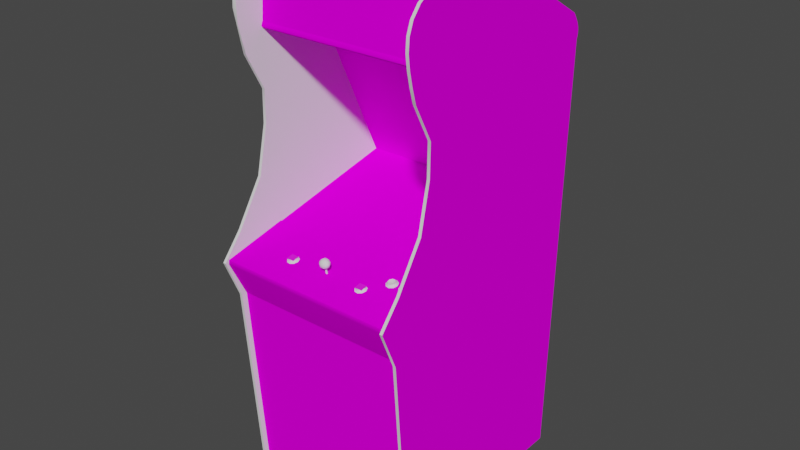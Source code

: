 # Source: btime.blend  (saved by Blender 2.93.20; exported with 4.5.12 LTS)
import bpy
from mathutils import Matrix  # noqa: F401  (used for matrix-valued properties, if any)

bpy.ops.wm.read_factory_settings(use_empty=True)
scene = bpy.context.scene
scene.name = 'Scene'

# ---- images (referenced by path relative to the original .blend; pixels are not part of the script)
import os
ASSET_DIR = os.environ.get("B2B_ASSET_DIR", "")  # directory of the original .blend (textures are referenced by path, not embedded)
HERE = os.path.dirname(os.path.abspath(__file__))  # packed textures are extracted next to this script under _unpacked/

def load_image(name, relpath, width, height, colorspace="sRGB"):
    """Load a texture the original file referenced (path relative to the .blend, or extracted next to this script)."""
    p = next((c for c in (os.path.join(HERE, relpath), os.path.join(ASSET_DIR, relpath)) if relpath and os.path.exists(c)), "")
    if p:
        img = bpy.data.images.load(p, check_existing=True)
        img.name = name
    else:  # same state as the original file: an image datablock whose file is absent (Cycles renders it pink)
        img = bpy.data.images.new(name, width, height)
        img.source = "FILE"
        img.filepath = "//" + (relpath or name)
    img.colorspace_settings.name = colorspace
    return img
img_btimemarqueemap_tiff = load_image('btimemarqueemap.TIFF', 'btimemarqueemap.TIFF', 1024, 1024, 'sRGB')
img_btimemonitormap_tiff = load_image('btimemonitormap.TIFF', 'btimemonitormap.TIFF', 1024, 1024, 'sRGB')
img_btimebezelmap_tiff = load_image('btimebezelmap.TIFF', 'btimebezelmap.TIFF', 1024, 1024, 'sRGB')
img_btimecoindoormap_tiff = load_image('btimecoindoormap.TIFF', 'btimecoindoormap.TIFF', 1024, 1024, 'sRGB')
img_btimecpomap_tiff = load_image('btimecpomap.TIFF', 'btimecpomap.TIFF', 1024, 1024, 'sRGB')
img_btimeventmap_tiff = load_image('btimeventmap.TIFF', 'btimeventmap.TIFF', 1024, 1024, 'sRGB')
img_btimepepperbuttonmap_tiff = load_image('btimepepperbuttonmap.TIFF', 'btimepepperbuttonmap.TIFF', 1024, 1024, 'sRGB')
img_btimesideleftmap_tiff = load_image('btimesideleftmap.TIFF', 'btimesideleftmap.TIFF', 1024, 1024, 'sRGB')
img_btimesiderightmap_tiff = load_image('btimesiderightmap.TIFF', 'btimesiderightmap.TIFF', 1024, 1024, 'sRGB')

# ---- materials (node trees are filled in below, after node groups)
mat_btimemarquee = bpy.data.materials.new('btimemarquee')
mat_btimemarquee.use_transparent_shadow = False
mat_btimemarquee.roughness = 0.8807
mat_btimemarquee.specular_intensity = 0.0
mat_btimemonitor = bpy.data.materials.new('btimemonitor')
mat_btimemonitor.use_transparent_shadow = False
mat_btimemonitor.roughness = 0.8807
mat_btimemonitor.specular_intensity = 0.0
mat_btimebezel = bpy.data.materials.new('btimebezel')
mat_btimebezel.use_transparent_shadow = False
mat_btimebezel.roughness = 0.8807
mat_btimebezel.specular_intensity = 0.0
mat_btimebuttonwhite = bpy.data.materials.new('btimebuttonwhite')
mat_btimebuttonwhite.use_transparent_shadow = False
mat_btimebuttonwhite.roughness = 0.8807
mat_btimebuttonwhite.specular_intensity = 0.5765
mat_btimebuttonorange = bpy.data.materials.new('btimebuttonorange')
mat_btimebuttonorange.use_transparent_shadow = False
mat_btimebuttonorange.roughness = 0.8313
mat_btimebuttonorange.specular_intensity = 0.4941
mat_btimecoindoor = bpy.data.materials.new('btimecoindoor')
mat_btimecoindoor.use_transparent_shadow = False
mat_btimecoindoor.roughness = 0.8807
mat_btimecoindoor.specular_intensity = 0.0
mat_btimecpo = bpy.data.materials.new('btimecpo')
mat_btimecpo.use_transparent_shadow = False
mat_btimecpo.roughness = 0.8807
mat_btimecpo.specular_intensity = 0.0
mat_btimered = bpy.data.materials.new('btimered')
mat_btimered.use_transparent_shadow = False
mat_btimered.roughness = 0.8313
mat_btimered.specular_intensity = 0.6275
mat_btimevent = bpy.data.materials.new('btimevent')
mat_btimevent.use_transparent_shadow = False
mat_btimevent.roughness = 0.8807
mat_btimevent.specular_intensity = 0.0
mat_btimepepperbutton = bpy.data.materials.new('btimepepperbutton')
mat_btimepepperbutton.use_transparent_shadow = False
mat_btimepepperbutton.roughness = 0.8313
mat_btimepepperbutton.specular_intensity = 0.5373
mat_btimesideleftmulti = bpy.data.materials.new('btimesideleftmulti')
mat_btimesideleftmulti.use_transparent_shadow = False
mat_btimesideleftmulti.roughness = 0.8807
mat_btimesideleftmulti.specular_intensity = 0.0
mat_btimesideleftblack = bpy.data.materials.new('btimesideleftblack')
mat_btimesideleftblack.use_transparent_shadow = False
mat_btimesideleftblack.roughness = 0.8807
mat_btimesideleftblack.specular_intensity = 0.0
mat_btimesidelefttmold = bpy.data.materials.new('btimesidelefttmold')
mat_btimesidelefttmold.use_transparent_shadow = False
mat_btimesidelefttmold.roughness = 0.8807
mat_btimesidelefttmold.specular_intensity = 0.6275
mat_btimesiderightblack = bpy.data.materials.new('btimesiderightblack')
mat_btimesiderightblack.use_transparent_shadow = False
mat_btimesiderightblack.roughness = 0.8807
mat_btimesiderightblack.specular_intensity = 0.0
mat_btimesiderightmulti = bpy.data.materials.new('btimesiderightmulti')
mat_btimesiderightmulti.use_transparent_shadow = False
mat_btimesiderightmulti.roughness = 0.8807
mat_btimesiderightmulti.specular_intensity = 0.0
mat_btimesiderightmold = bpy.data.materials.new('btimesiderightmold')
mat_btimesiderightmold.use_transparent_shadow = False
mat_btimesiderightmold.roughness = 0.8807
mat_btimesiderightmold.specular_intensity = 0.6275
mat_btimeblack = bpy.data.materials.new('btimeblack')
mat_btimeblack.use_transparent_shadow = False
mat_btimeblack.roughness = 0.8807
mat_btimeblack.specular_intensity = 0.3569
mat_btimeorange = bpy.data.materials.new('btimeorange')
mat_btimeorange.use_transparent_shadow = False
mat_btimeorange.roughness = 0.8807
mat_btimeorange.specular_intensity = 0.0

# ---- node groups
ng_auto_smooth = bpy.data.node_groups.new('Auto Smooth', 'GeometryNodeTree')
_s = ng_auto_smooth.interface.new_socket(name='Geometry', in_out='OUTPUT', socket_type='NodeSocketGeometry')
_s = ng_auto_smooth.interface.new_socket(name='Geometry', in_out='INPUT', socket_type='NodeSocketGeometry')
_s = ng_auto_smooth.interface.new_socket(name='Angle', in_out='INPUT', socket_type='NodeSocketFloat')
_s.subtype = 'ANGLE'
_s.min_value = 0.0
_s.max_value = 3.142
ng_auto_smooth.is_modifier = True
_N = ng_auto_smooth.nodes; _L = ng_auto_smooth.links
n0 = _N.new('NodeGroupOutput'); n0.name = 'Group Output'; n0.location = (480, -100)
n1 = _N.new('NodeGroupInput'); n1.name = 'Group Input'; n1.location = (-420, -300)
n2 = _N.new('NodeGroupInput'); n2.name = 'Group Input.001'; n2.location = (-60, -100)
n3 = _N.new('GeometryNodeSetShadeSmooth'); n3.name = 'Set Shade Smooth'; n3.location = (120, -100)
n3.domain = 'EDGE'
n4 = _N.new('GeometryNodeSetShadeSmooth'); n4.name = 'Set Shade Smooth.001'; n4.location = (300, -100)
n5 = _N.new('GeometryNodeInputMeshEdgeAngle'); n5.name = 'Edge Angle'; n5.location = (-420, -220)
n6 = _N.new('GeometryNodeInputEdgeSmooth'); n6.name = 'Is Edge Smooth'; n6.location = (-60, -160)
n7 = _N.new('GeometryNodeInputShadeSmooth'); n7.name = 'Is Face Smooth'; n7.location = (-240, -340)
n8 = _N.new('FunctionNodeBooleanMath'); n8.name = 'Boolean Math'; n8.location = (-60, -220)
n9 = _N.new('FunctionNodeCompare'); n9.name = 'Compare'; n9.location = (-240, -180)
n9.operation = 'LESS_EQUAL'
_L.new(n5.outputs[0], n9.inputs[0])
_L.new(n4.outputs[0], n0.inputs[0])
_L.new(n1.outputs[1], n9.inputs[1])
_L.new(n9.outputs[0], n8.inputs[0])
_L.new(n7.outputs[0], n8.inputs[1])
_L.new(n2.outputs[0], n3.inputs[0])
_L.new(n6.outputs[0], n3.inputs[1])
_L.new(n3.outputs[0], n4.inputs[0])
_L.new(n8.outputs[0], n3.inputs[2])
n0.is_active_output = True

# ---- material node trees
mat_btimemarquee.use_nodes = True; mat_btimemarquee.node_tree.nodes.clear()
_N = mat_btimemarquee.node_tree.nodes; _L = mat_btimemarquee.node_tree.links
n0 = _N.new('ShaderNodeBsdfPrincipled'); n0.name = 'Principled BSDF'; n0.location = (10, 300)
n0.distribution = 'GGX'
n0.subsurface_method = 'BURLEY'
n0.inputs[2].default_value = 0.8807
n0.inputs[3].default_value = 1.45
n0.inputs[13].default_value = 0.0
n0.inputs[27].default_value = (0.0, 0.0, 0.0, 1.0)
n0.inputs[28].default_value = 1.0
n1 = _N.new('ShaderNodeOutputMaterial'); n1.name = 'Material Output'; n1.location = (300, 300)
n2 = _N.new('ShaderNodeTexImage'); n2.name = 'Image Texture'; n2.location = (-300, 600)
n2.image = img_btimemarqueemap_tiff
_L.new(n0.outputs[0], n1.inputs[0])
_L.new(n2.outputs[0], n0.inputs[0])
n1.is_active_output = True
mat_btimemonitor.use_nodes = True; mat_btimemonitor.node_tree.nodes.clear()
_N = mat_btimemonitor.node_tree.nodes; _L = mat_btimemonitor.node_tree.links
n0 = _N.new('ShaderNodeBsdfPrincipled'); n0.name = 'Principled BSDF'; n0.location = (10, 300)
n0.distribution = 'GGX'
n0.subsurface_method = 'BURLEY'
n0.inputs[2].default_value = 0.8807
n0.inputs[3].default_value = 1.45
n0.inputs[13].default_value = 0.0
n0.inputs[27].default_value = (0.0, 0.0, 0.0, 1.0)
n0.inputs[28].default_value = 1.0
n1 = _N.new('ShaderNodeOutputMaterial'); n1.name = 'Material Output'; n1.location = (300, 300)
n2 = _N.new('ShaderNodeTexImage'); n2.name = 'Image Texture'; n2.location = (-300, 600)
n2.image = img_btimemonitormap_tiff
_L.new(n0.outputs[0], n1.inputs[0])
_L.new(n2.outputs[0], n0.inputs[0])
n1.is_active_output = True
mat_btimebezel.use_nodes = True; mat_btimebezel.node_tree.nodes.clear()
_N = mat_btimebezel.node_tree.nodes; _L = mat_btimebezel.node_tree.links
n0 = _N.new('ShaderNodeBsdfPrincipled'); n0.name = 'Principled BSDF'; n0.location = (10, 300)
n0.distribution = 'GGX'
n0.subsurface_method = 'BURLEY'
n0.inputs[2].default_value = 0.8807
n0.inputs[3].default_value = 1.45
n0.inputs[13].default_value = 0.0
n0.inputs[27].default_value = (0.0, 0.0, 0.0, 1.0)
n0.inputs[28].default_value = 1.0
n1 = _N.new('ShaderNodeOutputMaterial'); n1.name = 'Material Output'; n1.location = (300, 300)
n2 = _N.new('ShaderNodeTexImage'); n2.name = 'Image Texture'; n2.location = (-300, 600)
n2.image = img_btimebezelmap_tiff
_L.new(n0.outputs[0], n1.inputs[0])
_L.new(n2.outputs[0], n0.inputs[0])
n1.is_active_output = True
mat_btimebuttonwhite.use_nodes = True; mat_btimebuttonwhite.node_tree.nodes.clear()
_N = mat_btimebuttonwhite.node_tree.nodes; _L = mat_btimebuttonwhite.node_tree.links
n0 = _N.new('ShaderNodeBsdfPrincipled'); n0.name = 'Principled BSDF'; n0.location = (10, 300)
n0.distribution = 'GGX'
n0.subsurface_method = 'BURLEY'
n0.inputs[2].default_value = 0.8807
n0.inputs[3].default_value = 1.45
n0.inputs[13].default_value = 0.5765
n0.inputs[27].default_value = (0.0, 0.0, 0.0, 1.0)
n0.inputs[28].default_value = 1.0
n1 = _N.new('ShaderNodeOutputMaterial'); n1.name = 'Material Output'; n1.location = (300, 300)
_L.new(n0.outputs[0], n1.inputs[0])
n1.is_active_output = True
mat_btimebuttonorange.use_nodes = True; mat_btimebuttonorange.node_tree.nodes.clear()
_N = mat_btimebuttonorange.node_tree.nodes; _L = mat_btimebuttonorange.node_tree.links
n0 = _N.new('ShaderNodeBsdfPrincipled'); n0.name = 'Principled BSDF'; n0.location = (10, 300)
n0.distribution = 'GGX'
n0.subsurface_method = 'BURLEY'
n0.inputs[2].default_value = 0.8313
n0.inputs[3].default_value = 1.45
n0.inputs[13].default_value = 0.4941
n0.inputs[27].default_value = (0.0, 0.0, 0.0, 1.0)
n0.inputs[28].default_value = 1.0
n1 = _N.new('ShaderNodeOutputMaterial'); n1.name = 'Material Output'; n1.location = (300, 300)
_L.new(n0.outputs[0], n1.inputs[0])
n1.is_active_output = True
mat_btimecoindoor.use_nodes = True; mat_btimecoindoor.node_tree.nodes.clear()
_N = mat_btimecoindoor.node_tree.nodes; _L = mat_btimecoindoor.node_tree.links
n0 = _N.new('ShaderNodeBsdfPrincipled'); n0.name = 'Principled BSDF'; n0.location = (10, 300)
n0.distribution = 'GGX'
n0.subsurface_method = 'BURLEY'
n0.inputs[2].default_value = 0.8807
n0.inputs[3].default_value = 1.45
n0.inputs[13].default_value = 0.0
n0.inputs[27].default_value = (0.0, 0.0, 0.0, 1.0)
n0.inputs[28].default_value = 1.0
n1 = _N.new('ShaderNodeOutputMaterial'); n1.name = 'Material Output'; n1.location = (300, 300)
n2 = _N.new('ShaderNodeTexImage'); n2.name = 'Image Texture'; n2.location = (-300, 600)
n2.image = img_btimecoindoormap_tiff
_L.new(n0.outputs[0], n1.inputs[0])
_L.new(n2.outputs[0], n0.inputs[0])
n1.is_active_output = True
mat_btimecpo.use_nodes = True; mat_btimecpo.node_tree.nodes.clear()
_N = mat_btimecpo.node_tree.nodes; _L = mat_btimecpo.node_tree.links
n0 = _N.new('ShaderNodeBsdfPrincipled'); n0.name = 'Principled BSDF'; n0.location = (10, 300)
n0.distribution = 'GGX'
n0.subsurface_method = 'BURLEY'
n0.inputs[2].default_value = 0.8807
n0.inputs[3].default_value = 1.45
n0.inputs[13].default_value = 0.0
n0.inputs[27].default_value = (0.0, 0.0, 0.0, 1.0)
n0.inputs[28].default_value = 1.0
n1 = _N.new('ShaderNodeOutputMaterial'); n1.name = 'Material Output'; n1.location = (300, 300)
n2 = _N.new('ShaderNodeTexImage'); n2.name = 'Image Texture'; n2.location = (-300, 600)
n2.image = img_btimecpomap_tiff
_L.new(n0.outputs[0], n1.inputs[0])
_L.new(n2.outputs[0], n0.inputs[0])
n1.is_active_output = True
mat_btimered.use_nodes = True; mat_btimered.node_tree.nodes.clear()
_N = mat_btimered.node_tree.nodes; _L = mat_btimered.node_tree.links
n0 = _N.new('ShaderNodeBsdfPrincipled'); n0.name = 'Principled BSDF'; n0.location = (10, 300)
n0.distribution = 'GGX'
n0.subsurface_method = 'BURLEY'
n0.inputs[2].default_value = 0.8313
n0.inputs[3].default_value = 1.45
n0.inputs[13].default_value = 0.6275
n0.inputs[27].default_value = (0.0, 0.0, 0.0, 1.0)
n0.inputs[28].default_value = 1.0
n1 = _N.new('ShaderNodeOutputMaterial'); n1.name = 'Material Output'; n1.location = (300, 300)
_L.new(n0.outputs[0], n1.inputs[0])
n1.is_active_output = True
mat_btimevent.use_nodes = True; mat_btimevent.node_tree.nodes.clear()
_N = mat_btimevent.node_tree.nodes; _L = mat_btimevent.node_tree.links
n0 = _N.new('ShaderNodeBsdfPrincipled'); n0.name = 'Principled BSDF'; n0.location = (10, 300)
n0.distribution = 'GGX'
n0.subsurface_method = 'BURLEY'
n0.inputs[2].default_value = 0.8807
n0.inputs[3].default_value = 1.45
n0.inputs[13].default_value = 0.0
n0.inputs[27].default_value = (0.0, 0.0, 0.0, 1.0)
n0.inputs[28].default_value = 1.0
n1 = _N.new('ShaderNodeOutputMaterial'); n1.name = 'Material Output'; n1.location = (300, 300)
n2 = _N.new('ShaderNodeTexImage'); n2.name = 'Image Texture'; n2.location = (-300, 600)
n2.image = img_btimeventmap_tiff
_L.new(n0.outputs[0], n1.inputs[0])
_L.new(n2.outputs[0], n0.inputs[0])
n1.is_active_output = True
mat_btimepepperbutton.use_nodes = True; mat_btimepepperbutton.node_tree.nodes.clear()
_N = mat_btimepepperbutton.node_tree.nodes; _L = mat_btimepepperbutton.node_tree.links
n0 = _N.new('ShaderNodeBsdfPrincipled'); n0.name = 'Principled BSDF'; n0.location = (10, 300)
n0.distribution = 'GGX'
n0.subsurface_method = 'BURLEY'
n0.inputs[2].default_value = 0.8313
n0.inputs[3].default_value = 1.45
n0.inputs[13].default_value = 0.5373
n0.inputs[27].default_value = (0.0, 0.0, 0.0, 1.0)
n0.inputs[28].default_value = 1.0
n1 = _N.new('ShaderNodeOutputMaterial'); n1.name = 'Material Output'; n1.location = (300, 300)
n2 = _N.new('ShaderNodeTexImage'); n2.name = 'Image Texture'; n2.location = (-300, 600)
n2.image = img_btimepepperbuttonmap_tiff
_L.new(n0.outputs[0], n1.inputs[0])
_L.new(n2.outputs[0], n0.inputs[0])
n1.is_active_output = True
mat_btimesideleftmulti.use_nodes = True; mat_btimesideleftmulti.node_tree.nodes.clear()
_N = mat_btimesideleftmulti.node_tree.nodes; _L = mat_btimesideleftmulti.node_tree.links
n0 = _N.new('ShaderNodeBsdfPrincipled'); n0.name = 'Principled BSDF'; n0.location = (10, 300)
n0.distribution = 'GGX'
n0.subsurface_method = 'BURLEY'
n0.inputs[2].default_value = 0.8807
n0.inputs[3].default_value = 1.45
n0.inputs[13].default_value = 0.0
n0.inputs[27].default_value = (0.0, 0.0, 0.0, 1.0)
n0.inputs[28].default_value = 1.0
n1 = _N.new('ShaderNodeOutputMaterial'); n1.name = 'Material Output'; n1.location = (300, 300)
n2 = _N.new('ShaderNodeTexImage'); n2.name = 'Image Texture'; n2.location = (-300, 600)
n2.image = img_btimesideleftmap_tiff
_L.new(n0.outputs[0], n1.inputs[0])
_L.new(n2.outputs[0], n0.inputs[0])
n1.is_active_output = True
mat_btimesideleftblack.use_nodes = True; mat_btimesideleftblack.node_tree.nodes.clear()
_N = mat_btimesideleftblack.node_tree.nodes; _L = mat_btimesideleftblack.node_tree.links
n0 = _N.new('ShaderNodeBsdfPrincipled'); n0.name = 'Principled BSDF'; n0.location = (10, 300)
n0.distribution = 'GGX'
n0.subsurface_method = 'BURLEY'
n0.inputs[2].default_value = 0.8807
n0.inputs[3].default_value = 1.45
n0.inputs[13].default_value = 0.0
n0.inputs[27].default_value = (0.0, 0.0, 0.0, 1.0)
n0.inputs[28].default_value = 1.0
n1 = _N.new('ShaderNodeOutputMaterial'); n1.name = 'Material Output'; n1.location = (300, 300)
_L.new(n0.outputs[0], n1.inputs[0])
n1.is_active_output = True
mat_btimesidelefttmold.use_nodes = True; mat_btimesidelefttmold.node_tree.nodes.clear()
_N = mat_btimesidelefttmold.node_tree.nodes; _L = mat_btimesidelefttmold.node_tree.links
n0 = _N.new('ShaderNodeBsdfPrincipled'); n0.name = 'Principled BSDF'; n0.location = (10, 300)
n0.distribution = 'GGX'
n0.subsurface_method = 'BURLEY'
n0.inputs[2].default_value = 0.8807
n0.inputs[3].default_value = 1.45
n0.inputs[13].default_value = 0.6275
n0.inputs[27].default_value = (0.0, 0.0, 0.0, 1.0)
n0.inputs[28].default_value = 1.0
n1 = _N.new('ShaderNodeOutputMaterial'); n1.name = 'Material Output'; n1.location = (300, 300)
_L.new(n0.outputs[0], n1.inputs[0])
n1.is_active_output = True
mat_btimesiderightblack.use_nodes = True; mat_btimesiderightblack.node_tree.nodes.clear()
_N = mat_btimesiderightblack.node_tree.nodes; _L = mat_btimesiderightblack.node_tree.links
n0 = _N.new('ShaderNodeBsdfPrincipled'); n0.name = 'Principled BSDF'; n0.location = (10, 300)
n0.distribution = 'GGX'
n0.subsurface_method = 'BURLEY'
n0.inputs[2].default_value = 0.8807
n0.inputs[3].default_value = 1.45
n0.inputs[13].default_value = 0.0
n0.inputs[27].default_value = (0.0, 0.0, 0.0, 1.0)
n0.inputs[28].default_value = 1.0
n1 = _N.new('ShaderNodeOutputMaterial'); n1.name = 'Material Output'; n1.location = (300, 300)
_L.new(n0.outputs[0], n1.inputs[0])
n1.is_active_output = True
mat_btimesiderightmulti.use_nodes = True; mat_btimesiderightmulti.node_tree.nodes.clear()
_N = mat_btimesiderightmulti.node_tree.nodes; _L = mat_btimesiderightmulti.node_tree.links
n0 = _N.new('ShaderNodeBsdfPrincipled'); n0.name = 'Principled BSDF'; n0.location = (10, 300)
n0.distribution = 'GGX'
n0.subsurface_method = 'BURLEY'
n0.inputs[2].default_value = 0.8807
n0.inputs[3].default_value = 1.45
n0.inputs[13].default_value = 0.0
n0.inputs[27].default_value = (0.0, 0.0, 0.0, 1.0)
n0.inputs[28].default_value = 1.0
n1 = _N.new('ShaderNodeOutputMaterial'); n1.name = 'Material Output'; n1.location = (300, 300)
n2 = _N.new('ShaderNodeTexImage'); n2.name = 'Image Texture'; n2.location = (-300, 600)
n2.image = img_btimesiderightmap_tiff
_L.new(n0.outputs[0], n1.inputs[0])
_L.new(n2.outputs[0], n0.inputs[0])
n1.is_active_output = True
mat_btimesiderightmold.use_nodes = True; mat_btimesiderightmold.node_tree.nodes.clear()
_N = mat_btimesiderightmold.node_tree.nodes; _L = mat_btimesiderightmold.node_tree.links
n0 = _N.new('ShaderNodeBsdfPrincipled'); n0.name = 'Principled BSDF'; n0.location = (10, 300)
n0.distribution = 'GGX'
n0.subsurface_method = 'BURLEY'
n0.inputs[2].default_value = 0.8807
n0.inputs[3].default_value = 1.45
n0.inputs[13].default_value = 0.6275
n0.inputs[27].default_value = (0.0, 0.0, 0.0, 1.0)
n0.inputs[28].default_value = 1.0
n1 = _N.new('ShaderNodeOutputMaterial'); n1.name = 'Material Output'; n1.location = (300, 300)
_L.new(n0.outputs[0], n1.inputs[0])
n1.is_active_output = True
mat_btimeblack.use_nodes = True; mat_btimeblack.node_tree.nodes.clear()
_N = mat_btimeblack.node_tree.nodes; _L = mat_btimeblack.node_tree.links
n0 = _N.new('ShaderNodeBsdfPrincipled'); n0.name = 'Principled BSDF'; n0.location = (10, 300)
n0.distribution = 'GGX'
n0.subsurface_method = 'BURLEY'
n0.inputs[2].default_value = 0.8807
n0.inputs[3].default_value = 1.45
n0.inputs[13].default_value = 0.3569
n0.inputs[27].default_value = (0.0, 0.0, 0.0, 1.0)
n0.inputs[28].default_value = 1.0
n1 = _N.new('ShaderNodeOutputMaterial'); n1.name = 'Material Output'; n1.location = (300, 300)
_L.new(n0.outputs[0], n1.inputs[0])
n1.is_active_output = True
mat_btimeorange.use_nodes = True; mat_btimeorange.node_tree.nodes.clear()
_N = mat_btimeorange.node_tree.nodes; _L = mat_btimeorange.node_tree.links
n0 = _N.new('ShaderNodeBsdfPrincipled'); n0.name = 'Principled BSDF'; n0.location = (10, 300)
n0.distribution = 'GGX'
n0.subsurface_method = 'BURLEY'
n0.inputs[2].default_value = 0.8807
n0.inputs[3].default_value = 1.45
n0.inputs[13].default_value = 0.0
n0.inputs[27].default_value = (0.0, 0.0, 0.0, 1.0)
n0.inputs[28].default_value = 1.0
n1 = _N.new('ShaderNodeOutputMaterial'); n1.name = 'Material Output'; n1.location = (300, 300)
_L.new(n0.outputs[0], n1.inputs[0])
n1.is_active_output = True

# ---- world
world_world = bpy.data.worlds.new('World'); scene.world = world_world
world_world.use_nodes = True; world_world.node_tree.nodes.clear()
_N = world_world.node_tree.nodes; _L = world_world.node_tree.links
n0 = _N.new('ShaderNodeOutputWorld'); n0.name = 'World Output'; n0.location = (300, 300)
n1 = _N.new('ShaderNodeBackground'); n1.name = 'Background'; n1.location = (10, 300)
n1.inputs[0].default_value = (0.05088, 0.05088, 0.05088, 1.0)
_L.new(n1.outputs[0], n0.inputs[0])
n0.is_active_output = True
world_world.color = (0.05088, 0.05088, 0.05088)
world_world.use_sun_shadow = False
world_world.sun_shadow_jitter_overblur = 0.0

# ---- meshes
me_btime = bpy.data.meshes.new('btime')
me_btime.from_pydata([(0.2408, 0.3565, 0.07374), (0.2408, 0.5471, 0.05957), (-0.3507, 0.3565, 0.07374), (-0.3507, 0.5471, 0.05957), (-0.1482, -0.2342, -0.1716), (-0.1482, -0.2566, -0.06648), (-0.04675, -0.2342, -0.1716), (-0.04675, -0.2566, -0.06648), (-0.04675, -0.3017, 0.03421), (0.05431, -0.2566, -0.06648), (0.05431, -0.2342, -0.1716), (0.05431, -0.2114, -0.2772), (-0.04675, -0.2114, -0.2772), (-0.04675, -0.2118, -0.3872), (-0.1482, -0.2114, -0.2772), (0.1557, -0.2569, -0.1765), (0.1557, -0.2346, -0.282), (-0.1482, -0.3017, 0.03421), (0.05431, -0.2118, -0.3872), (-0.2493, -0.2793, -0.07133), (-0.2493, -0.2569, -0.1765), (-0.1482, -0.2118, -0.3872), (0.05431, -0.3017, 0.03421), (0.1557, -0.2793, -0.07133), (-0.2493, -0.2346, -0.282), (-0.2493, -0.2118, -0.3872), (0.1557, -0.3017, 0.03421), (0.1557, -0.2118, -0.3872), (-0.2493, -0.3017, 0.03421), (0.2408, -0.27, 0.05136), (0.2408, -0.173, -0.3991), (-0.3518, -0.27, 0.05136), (-0.3518, -0.173, -0.3991), (-0.1795, -0.2879, 0.1666), (-0.1706, -0.2849, 0.1755), (-0.1777, -0.2856, 0.1796), (-0.1777, -0.2909, 0.1793), (-0.1859, -0.2856, 0.1782), (-0.1698, -0.2897, 0.1752), (-0.1668, -0.2883, 0.167), (-0.1676, -0.2834, 0.1681), (-0.1698, -0.2864, 0.1584), (-0.1777, -0.2853, 0.1543), (-0.1862, -0.2856, 0.1558), (-0.1859, -0.2812, 0.1576), (-0.1922, -0.289, 0.1711), (-0.1922, -0.2871, 0.1625), (-0.1978, -0.2897, 0.1599), (-0.1978, -0.2924, 0.1726), (-0.1892, -0.2946, 0.1823), (-0.1862, -0.2905, 0.1778), (-0.1765, -0.2871, 0.1479), (-0.1892, -0.2875, 0.1502), (-0.1653, -0.2938, 0.1782), (-0.1706, -0.2815, 0.1603), (-0.1777, -0.2808, 0.1562), (-0.1765, -0.295, 0.1845), (-0.1609, -0.2909, 0.1662), (-0.1653, -0.2883, 0.1543), (-0.1911, -0.2841, 0.1718), (-0.1911, -0.2823, 0.164), (0.08116, -0.2879, 0.1666), (0.06923, -0.2841, 0.1718), (0.06923, -0.2823, 0.164), (0.06811, -0.2871, 0.1625), (0.07407, -0.2905, 0.1778), (0.08265, -0.2909, 0.1793), (0.08265, -0.2856, 0.1796), (0.09272, -0.2834, 0.1681), (0.09048, -0.2897, 0.1752), (0.09347, -0.2883, 0.167), (0.09496, -0.2938, 0.1782), (0.09048, -0.2864, 0.1584), (0.08265, -0.2853, 0.1543), (0.08265, -0.2808, 0.1562), (0.09496, -0.2883, 0.1543), (0.08377, -0.2871, 0.1479), (0.07407, -0.2856, 0.1558), (0.07109, -0.2875, 0.1502), (0.07445, -0.2856, 0.1782), (0.06811, -0.289, 0.1711), (0.07109, -0.2946, 0.1823), (0.08974, -0.2849, 0.1755), (0.09943, -0.2909, 0.1662), (0.08974, -0.2815, 0.1603), (0.08377, -0.295, 0.1845), (0.06251, -0.2897, 0.1599), (0.06251, -0.2924, 0.1726), (0.07445, -0.2812, 0.1576), (0.1886, -0.2748, 0.1066), (0.1822, -0.2726, 0.1181), (0.1975, -0.2718, 0.1155), (0.1904, -0.273, 0.1196), (0.1904, -0.2782, 0.1196), (0.1904, -0.2722, 0.09425), (0.1815, -0.2726, 0.09574), (0.1983, -0.2733, 0.09872), (0.1983, -0.2771, 0.1151), (0.2012, -0.2752, 0.1069), (0.1703, -0.2767, 0.09984), (0.1703, -0.2793, 0.1125), (0.1759, -0.2759, 0.1114), (0.1815, -0.2774, 0.1181), (0.1785, -0.2815, 0.1222), (0.1915, -0.2741, 0.08791), (0.1785, -0.2745, 0.09015), (0.1759, -0.2741, 0.1025), (0.2027, -0.2808, 0.1181), (0.1822, -0.2681, 0.0976), (0.177, -0.2692, 0.1039), (0.1975, -0.2685, 0.1002), (0.1904, -0.2677, 0.09649), (0.1915, -0.2823, 0.1245), (0.2072, -0.2782, 0.1062), (0.2027, -0.2756, 0.09425), (0.177, -0.2711, 0.1121), (0.2001, -0.2704, 0.108), (0.152, -0.2718, 0.1155), (0.1431, -0.2748, 0.1066), (0.1304, -0.2741, 0.1025), (0.1304, -0.2759, 0.1114), (0.1315, -0.2711, 0.1121), (0.1557, -0.2752, 0.1069), (0.1528, -0.2771, 0.1151), (0.1572, -0.2808, 0.1181), (0.1364, -0.2774, 0.1181), (0.1449, -0.2782, 0.1196), (0.155, -0.2704, 0.108), (0.1449, -0.2722, 0.09425), (0.1364, -0.2726, 0.09574), (0.1367, -0.2681, 0.0976), (0.1315, -0.2692, 0.1039), (0.1528, -0.2733, 0.09872), (0.1617, -0.2782, 0.1062), (0.1449, -0.2677, 0.09649), (0.1367, -0.2726, 0.1181), (0.1449, -0.273, 0.1196), (0.1334, -0.2815, 0.1222), (0.1248, -0.2767, 0.09984), (0.146, -0.2741, 0.08791), (0.152, -0.2685, 0.1002), (0.146, -0.2823, 0.1245), (0.1248, -0.2793, 0.1125), (0.1572, -0.2756, 0.09425), (0.1334, -0.2745, 0.09015), (0.2423, -1.147, 0.1506), (0.2423, -0.4363, 0.2031), (-0.3507, -0.4363, 0.2031), (-0.3507, -1.147, 0.1506), (0.2426, -0.2651, 0.0454), (-0.3503, -0.2651, 0.0454), (0.2426, -0.4449, 0.2043), (0.2426, -0.3255, 0.2628), (-0.3503, -0.3255, 0.2628), (-0.3503, -0.4449, 0.2043), (-0.3503, -0.3114, 0.2617), (0.2426, -0.3114, 0.2617), (-0.05608, -0.2457, 0.1804), (-0.04564, -0.2457, 0.1804), (-0.04564, -0.2409, 0.1722), (-0.05608, -0.2584, 0.1535), (-0.04564, -0.2584, 0.1535), (-0.04564, -0.267, 0.1576), (-0.03445, -0.2562, 0.1692), (-0.03743, -0.2629, 0.1621), (-0.03743, -0.2577, 0.1595), (-0.05608, -0.264, 0.1826), (-0.04564, -0.2543, 0.1845), (-0.05608, -0.2543, 0.1845), (-0.06428, -0.2651, 0.1733), (-0.06428, -0.261, 0.1774), (-0.06727, -0.2562, 0.1692), (-0.06428, -0.2498, 0.1763), (-0.06428, -0.2469, 0.1711), (-0.03743, -0.2469, 0.1711), (-0.03743, -0.2476, 0.1651), (-0.05608, -0.242, 0.1625), (-0.04564, -0.2487, 0.1554), (-0.05608, -0.2487, 0.1554), (-0.05608, -0.2718, 0.1662), (-0.04564, -0.2718, 0.1662), (-0.04564, -0.2704, 0.1755), (-0.03743, -0.2651, 0.1733), (-0.03743, -0.261, 0.1774), (-0.05608, -0.267, 0.1576), (-0.04564, -0.242, 0.1625), (-0.05608, -0.2409, 0.1722), (-0.05608, -0.2704, 0.1755), (-0.04564, -0.264, 0.1826), (-0.06428, -0.2476, 0.1651), (-0.06428, -0.2517, 0.1606), (-0.06428, -0.2577, 0.1595), (-0.06428, -0.2629, 0.1621), (-0.06428, -0.2659, 0.1673), (-0.03743, -0.2517, 0.1606), (-0.03743, -0.2551, 0.1785), (-0.03743, -0.2498, 0.1763), (-0.03743, -0.2659, 0.1673), (-0.06428, -0.2551, 0.1785), (-0.04936, -0.2953, 0.1588), (-0.05235, -0.2953, 0.1588), (-0.05235, -0.2704, 0.1636), (-0.05421, -0.2957, 0.1614), (-0.05235, -0.2961, 0.1644), (-0.05235, -0.2711, 0.1692), (-0.05421, -0.2707, 0.1662), (-0.0475, -0.2957, 0.1614), (-0.04936, -0.2704, 0.1636), (-0.0475, -0.2707, 0.1662), (-0.04936, -0.2961, 0.1644), (-0.04936, -0.2711, 0.1692), (0.2408, -0.1756, -0.3988), (-0.3522, -0.1756, -0.3988), (0.2408, 0.2383, -0.2063), (-0.3522, 0.2383, -0.2063), (-0.3522, 0.3625, 0.07448), (0.2408, 0.3625, 0.07448), (0.2408, 0.3442, 0.07448), (-0.3522, 0.3506, 0.07896), (-0.3522, 0.3442, 0.07448), (0.2408, 0.3506, 0.07896), (-0.1676, -0.2845, 0.1789), (-0.1676, -0.28, 0.1569), (-0.1918, -0.2845, 0.1789), (-0.1918, -0.28, 0.1569), (0.09384, -0.2845, 0.1789), (0.09384, -0.28, 0.1569), (0.06923, -0.2845, 0.1789), (0.06923, -0.28, 0.1569), (-0.3604, 0.2819, -0.6039), (-0.3604, -0.4475, 0.221), (-0.3604, -0.09396, 0.1166), (-0.3604, 0.06043, 0.08269), (-0.3604, -1.148, -0.5543), (-0.3604, 0.6079, -0.08513), (-0.3604, 0.1667, 0.08045), (-0.3604, 0.5978, -0.2157), (-0.3604, -0.3185, 0.2751), (-0.3604, 0.3301, -0.5919), (-0.3604, 0.3069, -0.6024), (-0.3604, 0.5777, 0.03346), (-0.3507, -0.4475, 0.221), (-0.3507, -1.148, -0.5543), (-0.3507, 0.2823, 0.1416), (-0.3507, 0.3528, -0.577), (-0.3507, 0.5773, 0.003255), (-0.3507, 0.4613, 0.1673), (-0.3507, -0.2368, 0.2072), (-0.3507, 0.1667, 0.08045), (-0.3507, 0.5978, -0.2157), (-0.3507, 0.5665, -0.2585), (-0.3507, 0.4994, 0.1532), (-0.3507, 0.6079, -0.08513), (-0.3507, 0.2819, -0.6039), (-0.3507, 0.3069, -0.6024), (-0.3604, -0.2368, 0.2072), (-0.3507, 0.6127, -0.1724), (-0.3604, 0.6127, -0.1724), (-0.3507, 0.615, -0.1288), (-0.3604, 0.615, -0.1288), (-0.3604, 0.5158, -0.3007), (-0.3604, 0.5665, -0.2585), (-0.3604, 0.4613, 0.1673), (-0.3604, 0.4199, 0.1703), (-0.3604, 0.5329, 0.1259), (-0.3604, 0.4994, 0.1532), (-0.3507, 0.5732, 0.05621), (-0.3507, 0.3756, 0.1651), (-0.3604, 0.2823, 0.1416), (-0.3507, -0.3185, 0.2751), (-0.3507, 0.5329, 0.1259), (-0.3604, 0.5695, 0.06553), (-0.3507, 0.06043, 0.08269), (-0.3507, -0.09396, 0.1166), (-0.3507, -1.148, 0.1666), (-0.3604, -1.148, 0.1666), (-0.3507, 0.5158, -0.3007), (-0.3604, 0.5773, 0.003255), (-0.3604, 0.3528, -0.577), (0.2415, 0.3528, -0.577), (0.2415, 0.06043, 0.08269), (0.2415, 0.4994, 0.1532), (0.2415, 0.5329, 0.1259), (0.2415, -0.3185, 0.2751), (0.2415, 0.3189, -0.5979), (0.2415, 0.3069, -0.6024), (0.2415, 0.5665, -0.2585), (0.2415, 0.4199, 0.1703), (0.2415, 0.4613, 0.1673), (0.2415, 0.5613, 0.08269), (0.2415, 0.615, -0.1288), (0.2415, 0.2946, -0.6042), (0.2415, 0.2819, -0.6039), (0.2415, 0.3416, -0.5848), (0.2415, 0.5758, 0.0454), (0.2415, 0.5777, 0.03346), (0.2415, 0.5657, 0.07411), (0.2415, 0.3301, -0.5919), (0.2415, 0.5732, 0.05621), (0.2415, 0.5695, 0.06553), (0.2512, 0.2689, -0.5998), (0.2512, -0.4475, 0.221), (0.2512, 0.2823, 0.1416), (0.2512, 0.1667, 0.08045), (0.2512, 0.615, -0.1288), (0.2512, 0.3756, 0.1651), (0.2512, 0.6127, -0.1724), (0.2512, -0.3185, 0.2751), (0.2512, 0.3301, -0.5919), (0.2512, 0.5329, 0.1259), (0.2512, 0.5941, -0.04112), (0.2512, 0.3069, -0.6024), (0.2512, 0.2946, -0.6042), (0.2512, 0.2819, -0.6039), (0.2512, 0.5695, 0.06553), (0.2415, 0.6079, -0.08513), (0.2415, 0.5941, -0.04112), (0.2512, 0.3293, 0.1547), (0.2415, 0.3756, 0.1651), (0.2415, 0.3293, 0.1547), (0.2415, 0.2823, 0.1416), (0.2415, -1.148, -0.5543), (0.2415, 0.2689, -0.5998), (0.2512, 0.3189, -0.5979), (0.2512, 0.4199, 0.1703), (0.2512, 0.4994, 0.1532), (0.2512, 0.5758, 0.0454), (0.2512, 0.5777, 0.03346), (0.2512, -0.2368, 0.2072), (0.2415, -0.09396, 0.1166), (0.2415, 0.5978, -0.2157), (0.2415, 0.6127, -0.1724), (0.2512, 0.6079, -0.08513), (0.2512, 0.5978, -0.2157), (0.2512, 0.5665, -0.2585), (0.2415, 0.5158, -0.3007), (0.2512, 0.3528, -0.577), (0.2512, 0.5781, 0.01929), (0.2415, 0.5773, 0.003255), (0.2415, 0.5781, 0.01929), (0.2512, 0.4613, 0.1673), (0.2415, -0.2368, 0.2072), (0.2512, 0.5158, -0.3007), (0.2512, 0.06043, 0.08269), (0.2415, 0.1667, 0.08045), (0.2415, -0.4475, 0.221), (0.2512, -1.148, -0.5543), (0.2512, -1.148, 0.1666), (0.2415, -1.148, 0.1666), (0.2512, -0.09396, 0.1166), (0.2512, 0.5732, 0.05621), (0.2512, 0.5773, 0.003255), (0.2512, 0.3416, -0.5848), (0.2512, 0.5657, 0.07411), (0.2512, 0.5613, 0.08269), (0.2411, 0.5452, 0.06069), (-0.3518, 0.5598, 0.06591), (-0.3518, 0.5452, 0.06069), (0.2411, 0.5598, 0.06591), (-0.3518, -1.149, -0.5379), (0.2411, -1.149, -0.5379), (0.2411, 0.568, 0.05024), (0.2411, 0.3267, -0.583), (-0.3518, 0.3267, -0.583), (-0.3518, 0.568, 0.05024)], [], [(341, 283, 307, 328), (12, 6, 10, 11), (253, 242, 233, 229), (168, 167, 158, 157), (147, 148, 145, 146), (7, 6, 4, 5), (178, 177, 161, 160), (24, 20, 4, 14), (9, 10, 6, 7), (3, 2, 0, 1), (11, 10, 15, 16), (200, 202, 205, 201), (20, 19, 5, 4), (17, 5, 19, 28), (186, 173, 172, 157), (25, 24, 14, 21), (18, 11, 16, 27), (268, 235, 248, 243), (35, 34, 33), (82, 67, 66, 69), (59, 37, 33), (127, 117, 123, 122), (74, 84, 72, 73), (73, 77, 88, 74), (95, 94, 104, 105), (106, 95, 105, 99), (73, 72, 75, 76), (125, 120, 142, 137), (80, 64, 86, 87), (292, 322, 344, 320), (44, 60, 33), (54, 55, 33), (69, 66, 85, 71), (123, 126, 141, 124), (134, 140, 132, 128), (67, 79, 65, 66), (63, 88, 77, 64), (130, 134, 128, 129), (34, 40, 33), (137, 141, 126, 125), (41, 42, 55, 54), (40, 54, 33), (37, 35, 33), (55, 44, 33), (60, 59, 33), (74, 88, 61), (59, 60, 46, 45), (136, 135, 125, 126), (53, 57, 39, 38), (116, 91, 97, 98), (58, 51, 42, 41), (46, 43, 52, 47), (63, 62, 61), (49, 56, 36, 50), (82, 68, 61), (79, 67, 61), (51, 52, 43, 42), (54, 40, 39, 41), (68, 84, 61), (71, 83, 70, 69), (47, 48, 45, 46), (50, 45, 48, 49), (140, 127, 122, 132), (131, 130, 129, 119), (41, 39, 57, 58), (45, 50, 37, 59), (40, 34, 38, 39), (135, 121, 120, 125), (67, 82, 61), (84, 74, 61), (62, 79, 61), (88, 63, 61), (92, 91, 89), (115, 90, 89), (92, 90, 102, 93), (43, 46, 60, 44), (26, 23, 9, 22), (68, 82, 69, 70), (128, 132, 143, 139), (38, 36, 56, 53), (139, 144, 129, 128), (119, 129, 144, 138), (108, 109, 89), (110, 111, 89), (96, 98, 113, 114), (124, 133, 122, 123), (65, 80, 87, 81), (133, 143, 132, 122), (108, 111, 94, 95), (84, 68, 70, 72), (110, 116, 98, 96), (64, 80, 62, 63), (91, 116, 89), (83, 75, 72, 70), (121, 131, 119, 120), (116, 110, 89), (90, 92, 89), (111, 108, 89), (109, 115, 89), (117, 127, 118), (115, 109, 106, 101), (107, 113, 98, 97), (204, 205, 202, 203), (117, 136, 126, 123), (81, 85, 66, 65), (135, 136, 118), (103, 112, 93, 102), (101, 106, 99, 100), (77, 73, 76, 78), (131, 121, 118), (134, 130, 118), (35, 37, 50, 36), (127, 140, 118), (97, 93, 112, 107), (102, 101, 100, 103), (114, 104, 94, 96), (78, 86, 64, 77), (36, 38, 34, 35), (111, 110, 96, 94), (79, 62, 80, 65), (101, 102, 90, 115), (93, 97, 91, 92), (136, 117, 118), (140, 134, 118), (121, 135, 118), (130, 131, 118), (13, 12, 11, 18), (153, 154, 151, 152), (6, 12, 14, 4), (251, 270, 264, 265), (322, 292, 313, 300), (235, 232, 272, 248), (163, 164, 165), (291, 285, 311, 312), (183, 188, 181, 182), (171, 172, 173), (176, 189, 173, 186), (181, 187, 179, 180), (364, 356, 358, 361), (267, 243, 276, 250), (171, 169, 170), (163, 183, 182), (180, 197, 182, 181), (161, 165, 164, 162), (177, 194, 165, 161), (187, 169, 193, 179), (184, 192, 191, 160), (179, 193, 192, 184), (158, 196, 174, 159), (175, 185, 159, 174), (189, 176, 178, 190), (169, 187, 166, 170), (168, 198, 170, 166), (163, 175, 174), (163, 196, 195), (171, 189, 190), (171, 191, 192), (355, 358, 356, 357), (188, 183, 195, 167), (345, 348, 347, 301), (312, 313, 292, 291), (185, 175, 194, 177), (335, 320, 319, 286), (279, 335, 342, 336), (162, 164, 197, 180), (350, 326, 294, 298), (196, 158, 167, 195), (160, 191, 190, 178), (163, 197, 164), (171, 193, 169), (163, 194, 175), (171, 198, 172), (171, 190, 191), (163, 195, 183), (163, 174, 196), (163, 182, 197), (171, 173, 189), (163, 165, 194), (171, 192, 193), (171, 170, 198), (297, 293, 352, 308), (208, 210, 209, 206), (206, 199, 207, 208), (44, 55, 42, 43), (95, 106, 109, 108), (32, 31, 29, 30), (362, 360, 359, 363), (253, 229, 239, 254), (247, 273, 231, 255), (265, 262, 246, 251), (214, 212, 211, 213), (337, 351, 338, 339), (229, 275, 230), (229, 231, 232), (229, 233, 275), (260, 278, 268), (277, 234, 268), (277, 263, 262), (229, 255, 231), (138, 142, 120, 119), (257, 236, 268), (229, 230, 237), (261, 260, 268), (238, 239, 268), (277, 268, 263), (229, 232, 235), (277, 265, 264), (277, 264, 271), (259, 257, 268), (229, 237, 255), (236, 261, 268), (277, 262, 265), (240, 277, 271), (234, 259, 268), (278, 238, 268), (253, 241, 274), (253, 272, 273), (253, 274, 242), (276, 243, 244), (252, 267, 258), (245, 246, 267), (253, 273, 247), (239, 229, 235, 268), (256, 267, 249), (253, 269, 241), (254, 243, 248, 253), (244, 243, 254), (245, 266, 270), (253, 248, 272), (245, 270, 251), (245, 267, 252), (253, 247, 269), (245, 251, 246), (249, 267, 250), (258, 267, 256), (185, 176, 186, 159), (258, 256, 257, 259), (254, 239, 238), (310, 332, 315, 316), (324, 340, 288, 287), (325, 309, 282, 281), (224, 223, 221, 222), (339, 295, 327, 337), (246, 262, 263), (228, 227, 225, 226), (266, 245, 240), (243, 267, 268), (261, 236, 249, 250), (187, 181, 188, 166), (22, 9, 7, 8), (267, 246, 263), (267, 263, 268), (348, 321, 346, 347), (244, 254, 238), (336, 352, 293, 279), (8, 7, 5, 17), (270, 271, 264), (275, 233, 242, 274), (343, 303, 344, 280), (180, 179, 184, 162), (159, 186, 157, 158), (266, 240, 271), (270, 266, 271), (245, 277, 240), (244, 238, 278), (201, 207, 199, 200), (322, 348, 345), (313, 302, 303, 300), (335, 279, 320), (322, 321, 348), (322, 341, 329), (316, 315, 319), (322, 329, 280), (338, 319, 318), (331, 330, 319), (338, 281, 282), (322, 345, 283), (284, 285, 320), (317, 302, 342, 334), (322, 280, 344), (338, 287, 288), (338, 282, 289), (339, 338, 289), (290, 331, 319), (322, 283, 341), (338, 288, 281), (330, 286, 319), (291, 292, 320), (279, 293, 320), (315, 290, 319), (338, 318, 287), (294, 295, 296), (338, 316, 319), (285, 291, 320), (339, 289, 296), (297, 284, 320), (295, 339, 296), (298, 294, 299), (294, 296, 299), (293, 297, 320), (300, 301, 347), (342, 302, 336), (300, 347, 346), (300, 349, 328), (332, 317, 304), (300, 343, 349), (351, 324, 305), (306, 317, 333), (300, 307, 301), (308, 302, 323), (351, 309, 325), (157, 172, 198, 168), (351, 354, 309), (300, 303, 343), (351, 317, 310), (351, 325, 340), (300, 328, 307), (311, 302, 312), (333, 317, 334), (304, 317, 306), (351, 340, 324), (326, 353, 327), (337, 354, 351), (336, 302, 352), (310, 317, 332), (312, 302, 313), (351, 305, 317), (326, 314, 353), (323, 302, 311), (327, 353, 337), (350, 314, 326), (352, 302, 308), (337, 353, 354), (152, 156, 155, 153), (281, 288, 340, 325), (256, 249, 236, 257), (23, 15, 10, 9), (230, 275, 274, 241), (284, 297, 308, 323), (237, 230, 241, 269), (290, 315, 332, 304), (316, 338, 351, 310), (176, 185, 177, 178), (213, 217, 219, 214), (295, 294, 326, 327), (299, 296, 353, 314), (220, 216, 215, 218), (278, 260, 276, 244), (306, 333, 330, 331), (166, 188, 167, 168), (363, 364, 361, 362), (255, 237, 269, 247), (150, 155, 156, 149), (320, 344, 303, 302), (300, 346, 321, 322), (314, 350, 298, 299), (329, 341, 328, 349), (287, 318, 305, 324), (280, 329, 349, 343), (232, 231, 273, 272), (283, 345, 301, 307), (259, 234, 252, 258), (317, 305, 318, 319), (203, 209, 210, 204), (319, 320, 302, 317), (354, 353, 296, 289), (250, 276, 260, 261), (217, 220, 218, 219), (335, 286, 334, 342), (21, 14, 12, 13), (289, 282, 309, 354), (245, 252, 234, 277), (162, 184, 160, 161), (286, 330, 333, 334), (304, 306, 331, 290), (323, 311, 285, 284)])
me_btime.polygons.foreach_set('use_smooth', [True] * 376)
me_btime.polygons.foreach_set('material_index', [15, 1, 12, 7, 5, 1, 7, 1, 1, 0, 1, 7, 1, 1, 7, 1, 1, 12, 3, 3, 3, 4, 3, 3, 4, 4, 3, 4, 3, 13, 3, 3, 3, 4, 4, 3, 3, 4, 3, 4, 3, 3, 3, 3, 3, 3, 3, 4, 3, 4, 3, 3, 3, 3, 3, 3, 3, 3, 3, 3, 3, 3, 4, 4, 3, 3, 3, 4, 3, 3, 3, 3, 4, 4, 4, 3, 1, 3, 4, 3, 4, 4, 4, 4, 4, 4, 3, 4, 4, 3, 4, 3, 4, 3, 4, 4, 4, 4, 4, 4, 4, 4, 7, 4, 3, 4, 4, 4, 3, 4, 4, 3, 4, 4, 4, 4, 3, 3, 4, 3, 4, 4, 4, 4, 4, 4, 1, 6, 1, 12, 15, 12, 7, 15, 7, 7, 7, 7, 16, 11, 7, 7, 7, 7, 7, 7, 7, 7, 7, 7, 7, 7, 7, 7, 7, 7, 7, 16, 7, 15, 15, 7, 13, 15, 7, 15, 7, 7, 7, 7, 7, 7, 7, 7, 7, 7, 7, 7, 7, 7, 15, 7, 7, 3, 4, 2, 17, 12, 12, 12, 8, 15, 10, 10, 10, 10, 10, 10, 10, 4, 10, 10, 10, 10, 10, 10, 10, 10, 10, 10, 10, 10, 10, 10, 10, 11, 11, 11, 11, 11, 11, 11, 10, 11, 11, 11, 11, 11, 11, 11, 11, 11, 11, 11, 11, 7, 12, 12, 15, 15, 15, 9, 15, 12, 9, 12, 12, 12, 7, 1, 12, 12, 15, 12, 15, 1, 12, 12, 15, 7, 7, 12, 12, 12, 12, 7, 13, 14, 13, 13, 13, 13, 13, 13, 13, 13, 13, 13, 14, 13, 13, 13, 13, 13, 13, 13, 13, 13, 13, 13, 13, 13, 13, 13, 13, 13, 13, 13, 13, 13, 14, 14, 14, 14, 14, 14, 14, 14, 14, 14, 14, 7, 14, 14, 14, 14, 14, 14, 14, 14, 14, 14, 14, 14, 14, 14, 14, 14, 14, 14, 14, 14, 14, 6, 15, 12, 1, 12, 15, 12, 15, 15, 7, 8, 15, 15, 8, 12, 15, 7, 17, 12, 6, 15, 15, 15, 15, 15, 15, 12, 15, 12, 15, 7, 15, 15, 12, 8, 15, 1, 15, 12, 7, 15, 15, 15])
_uv = me_btime.uv_layers.new(name='UVMap')
_uv.uv.foreach_set('vector', [0.3465, 0.9996, 0.3242, 0.9996, 0.3242, 0.000447, 0.3465, 0.000447, 0.5, 0.7512, 0.5, 0.5, 0.7512, 0.5, 0.7512, 0.7512, 0.7037, 0.000447, 0.9996, 0.000447, 0.9996, 0.9996, 0.7037, 0.9996, 0.000447, 0.000447, 0.000447, 0.000447, 0.000447, 0.000447, 0.000447, 0.000447, 0.9996, 0.9996, 0.000447, 0.9996, 0.000447, 0.000447, 0.9996, 0.000447, 0.5, 0.2488, 0.5, 0.5, 0.2488, 0.5, 0.2488, 0.2488, 0.000447, 0.000447, 0.000447, 0.000447, 0.000447, 0.000447, 0.000447, 0.000447, 0.000447, 0.7512, 0.000447, 0.5, 0.2488, 0.5, 0.2488, 0.7512, 0.7512, 0.2488, 0.7512, 0.5, 0.5, 0.5, 0.5, 0.2488, 0.000447, 0.9996, 0.000447, 0.000447, 0.9996, 0.000447, 0.9996, 0.9996, 0.7512, 0.7512, 0.7512, 0.5, 0.9996, 0.5, 0.9996, 0.7512, 0.000447, 0.000447, 0.000447, 0.000447, 0.000447, 0.000447, 0.000447, 0.000447, 0.000447, 0.5, 0.000447, 0.2488, 0.2488, 0.2488, 0.2488, 0.5, 0.2488, 0.000447, 0.2488, 0.2488, 0.000447, 0.2488, 0.000447, 0.000447, 0.000447, 0.000447, 0.000447, 0.000447, 0.000447, 0.000447, 0.000447, 0.000447, 0.000447, 0.9996, 0.000447, 0.7512, 0.2488, 0.7512, 0.2488, 0.9996, 0.7512, 0.9996, 0.7512, 0.7512, 0.9996, 0.7512, 0.9996, 0.9996, 0.4637, 0.9996, 0.4386, 0.9996, 0.4386, 0.000447, 0.4637, 0.000447, 0.000447, 0.000447, 0.000447, 0.000447, 0.000447, 0.000447, 0.000447, 0.000447, 0.000447, 0.000447, 0.000447, 0.000447, 0.000447, 0.000447, 0.000447, 0.000447, 0.000447, 0.000447, 0.000447, 0.000447, 0.000447, 0.000447, 0.000447, 0.000447, 0.000447, 0.000447, 0.000447, 0.000447, 0.000447, 0.000447, 0.000447, 0.000447, 0.000447, 0.000447, 0.000447, 0.000447, 0.000447, 0.000447, 0.000447, 0.000447, 0.000447, 0.000447, 0.000447, 0.000447, 0.000447, 0.000447, 0.000447, 0.000447, 0.000447, 0.000447, 0.000447, 0.000447, 0.000447, 0.000447, 0.000447, 0.000447, 0.000447, 0.000447, 0.000447, 0.000447, 0.000447, 0.000447, 0.000447, 0.000447, 0.000447, 0.000447, 0.000447, 0.000447, 0.000447, 0.000447, 0.000447, 0.000447, 0.000447, 0.000447, 0.000447, 0.000447, 0.000447, 0.000447, 0.000447, 0.000447, 0.000447, 0.000447, 0.000447, 0.000447, 0.000447, 0.8098, 0.006029, 0.8042, 0.7791, 0.7456, 0.8489, 0.8126, 0.000447, 0.000447, 0.000447, 0.000447, 0.000447, 0.000447, 0.000447, 0.000447, 0.000447, 0.000447, 0.000447, 0.000447, 0.000447, 0.000447, 0.000447, 0.000447, 0.000447, 0.000447, 0.000447, 0.000447, 0.000447, 0.000447, 0.000447, 0.000447, 0.000447, 0.000447, 0.000447, 0.000447, 0.000447, 0.000447, 0.000447, 0.000447, 0.000447, 0.000447, 0.000447, 0.000447, 0.000447, 0.000447, 0.000447, 0.000447, 0.000447, 0.000447, 0.000447, 0.000447, 0.000447, 0.000447, 0.000447, 0.000447, 0.000447, 0.000447, 0.000447, 0.000447, 0.000447, 0.000447, 0.000447, 0.000447, 0.000447, 0.000447, 0.000447, 0.000447, 0.000447, 0.000447, 0.000447, 0.000447, 0.000447, 0.000447, 0.000447, 0.000447, 0.000447, 0.000447, 0.000447, 0.000447, 0.000447, 0.000447, 0.000447, 0.000447, 0.000447, 0.000447, 0.000447, 0.000447, 0.000447, 0.000447, 0.000447, 0.000447, 0.000447, 0.000447, 0.000447, 0.000447, 0.000447, 0.000447, 0.000447, 0.000447, 0.000447, 0.000447, 0.000447, 0.000447, 0.000447, 0.000447, 0.000447, 0.000447, 0.000447, 0.000447, 0.000447, 0.000447, 0.000447, 0.000447, 0.000447, 0.000447, 0.000447, 0.000447, 0.000447, 0.000447, 0.000447, 0.000447, 0.000447, 0.000447, 0.000447, 0.000447, 0.000447, 0.000447, 0.000447, 0.000447, 0.000447, 0.000447, 0.000447, 0.000447, 0.000447, 0.000447, 0.000447, 0.000447, 0.000447, 0.000447, 0.000447, 0.000447, 0.000447, 0.000447, 0.000447, 0.000447, 0.000447, 0.000447, 0.000447, 0.000447, 0.000447, 0.000447, 0.000447, 0.000447, 0.000447, 0.000447, 0.000447, 0.000447, 0.000447, 0.000447, 0.000447, 0.000447, 0.000447, 0.000447, 0.000447, 0.000447, 0.000447, 0.000447, 0.000447, 0.000447, 0.000447, 0.000447, 0.000447, 0.000447, 0.000447, 0.000447, 0.000447, 0.000447, 0.000447, 0.000447, 0.000447, 0.000447, 0.000447, 0.000447, 0.000447, 0.000447, 0.000447, 0.000447, 0.000447, 0.000447, 0.000447, 0.000447, 0.000447, 0.000447, 0.000447, 0.000447, 0.000447, 0.000447, 0.000447, 0.000447, 0.000447, 0.000447, 0.000447, 0.000447, 0.000447, 0.000447, 0.000447, 0.000447, 0.000447, 0.000447, 0.000447, 0.000447, 0.000447, 0.000447, 0.000447, 0.000447, 0.000447, 0.000447, 0.000447, 0.000447, 0.000447, 0.000447, 0.000447, 0.000447, 0.000447, 0.000447, 0.000447, 0.000447, 0.000447, 0.000447, 0.000447, 0.000447, 0.000447, 0.000447, 0.000447, 0.000447, 0.000447, 0.000447, 0.000447, 0.000447, 0.000447, 0.000447, 0.000447, 0.000447, 0.000447, 0.000447, 0.000447, 0.000447, 0.000447, 0.000447, 0.000447, 0.000447, 0.000447, 0.000447, 0.000447, 0.000447, 0.000447, 0.000447, 0.000447, 0.000447, 0.000447, 0.000447, 0.000447, 0.000447, 0.000447, 0.000447, 0.000447, 0.000447, 0.000447, 0.000447, 0.000447, 0.000447, 0.000447, 0.000447, 0.000447, 0.000447, 0.000447, 0.000447, 0.000447, 0.000447, 0.000447, 0.000447, 0.000447, 0.000447, 0.000447, 0.000447, 0.000447, 0.000447, 0.000447, 0.000447, 0.000447, 0.000447, 0.000447, 0.000447, 0.000447, 0.000447, 0.000447, 0.000447, 0.000447, 0.000447, 0.000447, 0.000447, 0.000447, 0.000447, 0.000447, 0.000447, 0.000447, 0.000447, 0.000447, 0.000447, 0.000447, 0.000447, 0.000447, 0.000447, 0.000447, 0.000447, 0.000447, 0.000447, 0.000447, 0.000447, 0.000447, 0.000447, 0.000447, 0.000447, 0.000447, 0.000447, 0.000447, 0.000447, 0.000447, 0.000447, 0.000447, 0.000447, 0.000447, 0.000447, 0.000447, 0.000447, 0.000447, 0.000447, 0.000447, 0.000447, 0.9996, 0.000447, 0.9996, 0.2488, 0.7512, 0.2488, 0.7512, 0.000447, 0.000447, 0.000447, 0.000447, 0.000447, 0.000447, 0.000447, 0.000447, 0.000447, 0.000447, 0.000447, 0.000447, 0.000447, 0.000447, 0.000447, 0.000447, 0.000447, 0.000447, 0.000447, 0.000447, 0.000447, 0.000447, 0.000447, 0.000447, 0.000447, 0.000447, 0.000447, 0.000447, 0.000447, 0.000447, 0.000447, 0.000447, 0.000447, 0.000447, 0.000447, 0.000447, 0.000447, 0.000447, 0.000447, 0.000447, 0.000447, 0.000447, 0.000447, 0.000447, 0.000447, 0.000447, 0.000447, 0.000447, 0.000447, 0.000447, 0.000447, 0.000447, 0.000447, 0.000447, 0.000447, 0.000447, 0.000447, 0.000447, 0.000447, 0.000447, 0.000447, 0.000447, 0.000447, 0.000447, 0.000447, 0.000447, 0.000447, 0.000447, 0.000447, 0.000447, 0.000447, 0.000447, 0.000447, 0.000447, 0.000447, 0.000447, 0.000447, 0.000447, 0.000447, 0.000447, 0.000447, 0.000447, 0.000447, 0.000447, 0.000447, 0.000447, 0.000447, 0.000447, 0.000447, 0.000447, 0.000447, 0.000447, 0.000447, 0.000447, 0.000447, 0.000447, 0.000447, 0.000447, 0.000447, 0.000447, 0.000447, 0.000447, 0.000447, 0.000447, 0.000447, 0.000447, 0.000447, 0.000447, 0.000447, 0.000447, 0.000447, 0.000447, 0.000447, 0.000447, 0.000447, 0.000447, 0.000447, 0.000447, 0.000447, 0.000447, 0.000447, 0.000447, 0.000447, 0.000447, 0.000447, 0.000447, 0.000447, 0.000447, 0.000447, 0.000447, 0.000447, 0.000447, 0.000447, 0.000447, 0.000447, 0.000447, 0.000447, 0.000447, 0.000447, 0.000447, 0.000447, 0.000447, 0.000447, 0.000447, 0.000447, 0.000447, 0.000447, 0.000447, 0.000447, 0.000447, 0.000447, 0.000447, 0.000447, 0.000447, 0.000447, 0.000447, 0.000447, 0.000447, 0.000447, 0.000447, 0.000447, 0.000447, 0.000447, 0.000447, 0.000447, 0.000447, 0.000447, 0.000447, 0.000447, 0.000447, 0.000447, 0.000447, 0.000447, 0.000447, 0.000447, 0.000447, 0.000447, 0.000447, 0.000447, 0.000447, 0.000447, 0.000447, 0.000447, 0.000447, 0.000447, 0.000447, 0.000447, 0.000447, 0.000447, 0.000447, 0.000447, 0.000447, 0.000447, 0.000447, 0.000447, 0.000447, 0.000447, 0.000447, 0.000447, 0.000447, 0.000447, 0.000447, 0.000447, 0.000447, 0.000447, 0.000447, 0.000447, 0.000447, 0.000447, 0.000447, 0.000447, 0.000447, 0.000447, 0.000447, 0.000447, 0.000447, 0.000447, 0.000447, 0.000447, 0.000447, 0.000447, 0.000447, 0.000447, 0.000447, 0.000447, 0.000447, 0.000447, 0.000447, 0.000447, 0.000447, 0.000447, 0.000447, 0.000447, 0.000447, 0.000447, 0.000447, 0.000447, 0.000447, 0.000447, 0.000447, 0.000447, 0.000447, 0.000447, 0.000447, 0.000447, 0.000447, 0.000447, 0.000447, 0.000447, 0.000447, 0.000447, 0.000447, 0.000447, 0.000447, 0.000447, 0.000447, 0.000447, 0.000447, 0.000447, 0.000447, 0.000447, 0.000447, 0.000447, 0.000447, 0.000447, 0.000447, 0.000447, 0.000447, 0.000447, 0.000447, 0.000447, 0.000447, 0.000447, 0.000447, 0.000447, 0.000447, 0.000447, 0.000447, 0.000447, 0.000447, 0.000447, 0.000447, 0.000447, 0.000447, 0.000447, 0.000447, 0.000447, 0.000447, 0.000447, 0.000447, 0.000447, 0.000447, 0.000447, 0.000447, 0.000447, 0.000447, 0.000447, 0.000447, 0.000447, 0.000447, 0.000447, 0.000447, 0.000447, 0.000447, 0.000447, 0.000447, 0.000447, 0.000447, 0.000447, 0.000447, 0.000447, 0.000447, 0.000447, 0.000447, 0.000447, 0.000447, 0.000447, 0.000447, 0.000447, 0.000447, 0.000447, 0.000447, 0.000447, 0.000447, 0.000447, 0.000447, 0.000447, 0.000447, 0.000447, 0.000447, 0.000447, 0.000447, 0.000447, 0.000447, 0.000447, 0.000447, 0.000447, 0.000447, 0.000447, 0.000447, 0.000447, 0.000447, 0.000447, 0.000447, 0.000447, 0.000447, 0.000447, 0.000447, 0.000447, 0.000447, 0.000447, 0.000447, 0.000447, 0.000447, 0.000447, 0.000447, 0.000447, 0.000447, 0.000447, 0.000447, 0.000447, 0.5, 0.9996, 0.5, 0.7512, 0.7512, 0.7512, 0.7512, 0.9996, 0.3605, 0.9996, 0.000447, 0.9996, 0.000447, 0.000447, 0.3605, 0.000447, 0.5, 0.5, 0.5, 0.7512, 0.2488, 0.7512, 0.2488, 0.5, 0.5112, 0.000447, 0.5195, 0.000447, 0.5195, 0.9996, 0.5112, 0.9996, 0.7065, 0.9996, 0.7037, 0.9996, 0.7037, 0.000447, 0.7065, 0.000447, 0.4386, 0.9996, 0.4163, 0.9996, 0.4163, 0.000447, 0.4386, 0.000447, 0.000447, 0.000447, 0.000447, 0.000447, 0.000447, 0.000447, 0.7009, 0.9996, 0.6981, 0.9996, 0.6981, 0.000447, 0.7009, 0.000447, 0.000447, 0.000447, 0.000447, 0.000447, 0.000447, 0.000447, 0.000447, 0.000447, 0.000447, 0.000447, 0.000447, 0.000447, 0.000447, 0.000447, 0.000447, 0.000447, 0.000447, 0.000447, 0.000447, 0.000447, 0.000447, 0.000447, 0.000447, 0.000447, 0.000447, 0.000447, 0.000447, 0.000447, 0.000447, 0.000447, 0.0144, 0.9996, 0.006029, 0.9996, 0.006029, 0.000447, 0.0144, 0.000447, 0.874, 0.8628, 0.8489, 0.8126, 0.3465, 0.9437, 0.3939, 0.9716, 0.000447, 0.000447, 0.000447, 0.000447, 0.000447, 0.000447, 0.000447, 0.000447, 0.000447, 0.000447, 0.000447, 0.000447, 0.000447, 0.000447, 0.000447, 0.000447, 0.000447, 0.000447, 0.000447, 0.000447, 0.000447, 0.000447, 0.000447, 0.000447, 0.000447, 0.000447, 0.000447, 0.000447, 0.000447, 0.000447, 0.000447, 0.000447, 0.000447, 0.000447, 0.000447, 0.000447, 0.000447, 0.000447, 0.000447, 0.000447, 0.000447, 0.000447, 0.000447, 0.000447, 0.000447, 0.000447, 0.000447, 0.000447, 0.000447, 0.000447, 0.000447, 0.000447, 0.000447, 0.000447, 0.000447, 0.000447, 0.000447, 0.000447, 0.000447, 0.000447, 0.000447, 0.000447, 0.000447, 0.000447, 0.000447, 0.000447, 0.000447, 0.000447, 0.000447, 0.000447, 0.000447, 0.000447, 0.000447, 0.000447, 0.000447, 0.000447, 0.000447, 0.000447, 0.000447, 0.000447, 0.000447, 0.000447, 0.000447, 0.000447, 0.000447, 0.000447, 0.000447, 0.000447, 0.000447, 0.000447, 0.000447, 0.000447, 0.000447, 0.000447, 0.000447, 0.000447, 0.000447, 0.000447, 0.000447, 0.000447, 0.000447, 0.000447, 0.000447, 0.000447, 0.000447, 0.000447, 0.000447, 0.000447, 0.000447, 0.000447, 0.000447, 0.000447, 0.000447, 0.000447, 0.000447, 0.000447, 0.000447, 0.000447, 0.000447, 0.000447, 0.000447, 0.000447, 0.000447, 0.000447, 0.000447, 0.000447, 0.006029, 0.000447, 0.006029, 0.9996, 0.000447, 0.9996, 0.000447, 0.000447, 0.000447, 0.000447, 0.000447, 0.000447, 0.000447, 0.000447, 0.2963, 0.9996, 0.1512, 0.9996, 0.1512, 0.000447, 0.2963, 0.000447, 0.7009, 0.000447, 0.7037, 0.000447, 0.7037, 0.9996, 0.7009, 0.9996, 0.000447, 0.000447, 0.000447, 0.000447, 0.000447, 0.000447, 0.000447, 0.000447, 0.3465, 0.9437, 0.8489, 0.8126, 0.8628, 0.8377, 0.3939, 0.9716, 0.687, 0.9996, 0.62, 0.9996, 0.62, 0.000447, 0.687, 0.000447, 0.000447, 0.000447, 0.000447, 0.000447, 0.000447, 0.000447, 0.000447, 0.000447, 0.5363, 0.000447, 0.5391, 0.000447, 0.5391, 0.9996, 0.5363, 0.9996, 0.000447, 0.000447, 0.000447, 0.000447, 0.000447, 0.000447, 0.000447, 0.000447, 0.000447, 0.000447, 0.000447, 0.000447, 0.000447, 0.000447, 0.000447, 0.000447, 0.000447, 0.000447, 0.000447, 0.000447, 0.000447, 0.000447, 0.000447, 0.000447, 0.000447, 0.000447, 0.000447, 0.000447, 0.000447, 0.000447, 0.000447, 0.000447, 0.000447, 0.000447, 0.000447, 0.000447, 0.000447, 0.000447, 0.000447, 0.000447, 0.000447, 0.000447, 0.000447, 0.000447, 0.000447, 0.000447, 0.000447, 0.000447, 0.000447, 0.000447, 0.000447, 0.000447, 0.000447, 0.000447, 0.000447, 0.000447, 0.000447, 0.000447, 0.000447, 0.000447, 0.000447, 0.000447, 0.000447, 0.000447, 0.000447, 0.000447, 0.000447, 0.000447, 0.000447, 0.000447, 0.000447, 0.000447, 0.000447, 0.000447, 0.000447, 0.000447, 0.000447, 0.000447, 0.000447, 0.000447, 0.000447, 0.000447, 0.000447, 0.000447, 0.000447, 0.000447, 0.000447, 0.000447, 0.6926, 0.9996, 0.6898, 0.9996, 0.6898, 0.000447, 0.6926, 0.000447, 0.000447, 0.000447, 0.000447, 0.000447, 0.000447, 0.000447, 0.000447, 0.000447, 0.000447, 0.000447, 0.000447, 0.000447, 0.000447, 0.000447, 0.000447, 0.000447, 0.000447, 0.000447, 0.000447, 0.000447, 0.000447, 0.000447, 0.000447, 0.000447, 0.000447, 0.000447, 0.000447, 0.000447, 0.000447, 0.000447, 0.000447, 0.000447, 0.000447, 0.9996, 0.000447, 0.000447, 0.9996, 0.000447, 0.9996, 0.9996, 0.3242, 0.000447, 0.9996, 0.000447, 0.9996, 0.9996, 0.3242, 0.9996, 0.7037, 0.000447, 0.7037, 0.9996, 0.6981, 0.9996, 0.6981, 0.000447, 0.3465, 0.000447, 0.3828, 0.000447, 0.3828, 0.9996, 0.3465, 0.9996, 0.5112, 0.9996, 0.5028, 0.9996, 0.5028, 0.000447, 0.5112, 0.000447, 0.5865, 0.9996, 0.000447, 0.9996, 0.000447, 0.000447, 0.5865, 0.000447, 0.5447, 0.000447, 0.5474, 0.000447, 0.5474, 0.9996, 0.5447, 0.9996, 0.000447, 0.8098, 0.8768, 0.000447, 0.9382, 0.3967, 0.000447, 0.8098, 0.8209, 0.5977, 0.7819, 0.6842, 0.000447, 0.8098, 0.05626, 0.000447, 0.8768, 0.000447, 0.3465, 0.9437, 0.03115, 0.8516, 0.8489, 0.8126, 0.6898, 0.9772, 0.5893, 0.9968, 0.8489, 0.8126, 0.6898, 0.9772, 0.8795, 0.8879, 0.8768, 0.913, 0.000447, 0.8098, 0.9214, 0.5167, 0.8209, 0.5977, 0.000447, 0.000447, 0.000447, 0.000447, 0.000447, 0.000447, 0.000447, 0.000447, 0.4916, 0.9996, 0.4414, 0.9912, 0.8489, 0.8126, 0.000447, 0.8098, 0.9382, 0.3967, 0.9996, 0.4693, 0.3939, 0.9716, 0.3465, 0.9437, 0.8489, 0.8126, 0.0144, 0.8377, 0.003238, 0.8265, 0.8489, 0.8126, 0.6898, 0.9772, 0.8489, 0.8126, 0.8795, 0.8879, 0.000447, 0.8098, 0.7819, 0.6842, 0.7791, 0.7456, 0.6898, 0.9772, 0.86, 0.9354, 0.8293, 0.9521, 0.6898, 0.9772, 0.8293, 0.9521, 0.7623, 0.9744, 0.5419, 0.9996, 0.4916, 0.9996, 0.8489, 0.8126, 0.000447, 0.8098, 0.9996, 0.4693, 0.9214, 0.5167, 0.4414, 0.9912, 0.3939, 0.9716, 0.8489, 0.8126, 0.6898, 0.9772, 0.8768, 0.913, 0.86, 0.9354, 0.7261, 0.98, 0.6898, 0.9772, 0.7623, 0.9744, 0.5893, 0.9968, 0.5419, 0.9996, 0.8489, 0.8126, 0.03115, 0.8516, 0.0144, 0.8377, 0.8489, 0.8126, 0.000447, 0.8098, 0.9382, 0.3967, 0.8768, 0.000447, 0.000447, 0.8098, 0.7819, 0.6842, 0.8209, 0.5977, 0.000447, 0.8098, 0.8768, 0.000447, 0.05626, 0.000447, 0.3465, 0.9437, 0.8489, 0.8126, 0.03115, 0.8516, 0.5893, 0.9968, 0.874, 0.8628, 0.5419, 0.9996, 0.6898, 0.9772, 0.8768, 0.913, 0.874, 0.8628, 0.000447, 0.8098, 0.8209, 0.5977, 0.9214, 0.5167, 0.003238, 0.8265, 0.000447, 0.8098, 0.7791, 0.7456, 0.8489, 0.8126, 0.4916, 0.9996, 0.874, 0.8628, 0.4414, 0.9912, 0.000447, 0.8098, 0.9996, 0.4693, 0.9382, 0.3967, 0.003238, 0.8265, 0.8489, 0.8126, 0.7791, 0.7456, 0.000447, 0.8098, 0.03115, 0.8516, 0.8489, 0.8126, 0.003238, 0.8265, 0.6898, 0.9772, 0.7512, 0.9772, 0.8293, 0.9521, 0.000447, 0.8098, 0.7791, 0.7456, 0.7819, 0.6842, 0.6898, 0.9772, 0.8293, 0.9521, 0.86, 0.9354, 0.6898, 0.9772, 0.874, 0.8628, 0.5893, 0.9968, 0.000447, 0.8098, 0.9214, 0.5167, 0.9996, 0.4693, 0.6898, 0.9772, 0.86, 0.9354, 0.8768, 0.913, 0.4414, 0.9912, 0.874, 0.8628, 0.3939, 0.9716, 0.5419, 0.9996, 0.874, 0.8628, 0.4916, 0.9996, 0.000447, 0.000447, 0.000447, 0.000447, 0.000447, 0.000447, 0.000447, 0.000447, 0.5754, 0.000447, 0.5865, 0.000447, 0.5865, 0.9996, 0.5754, 0.9996, 0.6981, 0.000447, 0.6981, 0.9996, 0.6926, 0.9996, 0.5586, 0.000447, 0.567, 0.000447, 0.567, 0.9996, 0.5586, 0.9996, 0.4944, 0.000447, 0.5028, 0.000447, 0.5028, 0.9996, 0.4944, 0.9996, 0.5112, 0.000447, 0.5195, 0.000447, 0.5195, 0.9996, 0.5112, 0.9996, 0.000447, 0.9996, 0.000447, 0.000447, 0.9996, 0.000447, 0.9996, 0.9996, 0.5447, 0.9996, 0.5419, 0.9996, 0.5419, 0.000447, 0.5447, 0.000447, 0.5028, 0.000447, 0.5028, 0.9996, 0.4944, 0.9996, 0.000447, 0.9996, 0.000447, 0.000447, 0.9996, 0.000447, 0.9996, 0.9996, 0.5363, 0.000447, 0.5474, 0.000447, 0.5419, 0.9996, 0.4637, 0.000447, 0.4833, 0.000447, 0.4637, 0.9996, 0.6061, 0.9996, 0.5949, 0.9996, 0.5949, 0.000447, 0.6061, 0.000447, 0.000447, 0.000447, 0.000447, 0.000447, 0.000447, 0.000447, 0.000447, 0.000447, 0.7512, 0.000447, 0.7512, 0.2488, 0.5, 0.2488, 0.5, 0.000447, 0.4833, 0.000447, 0.5028, 0.000447, 0.4944, 0.9996, 0.4833, 0.000447, 0.4944, 0.9996, 0.4637, 0.9996, 0.1512, 0.9996, 0.000447, 0.9996, 0.000447, 0.000447, 0.1512, 0.000447, 0.687, 0.000447, 0.6981, 0.000447, 0.6926, 0.9996, 0.687, 0.000447, 0.6898, 0.000447, 0.6898, 0.9996, 0.687, 0.9996, 0.5, 0.000447, 0.5, 0.2488, 0.2488, 0.2488, 0.2488, 0.000447, 0.5195, 0.000447, 0.5335, 0.9996, 0.5195, 0.9996, 0.1512, 0.9996, 0.000447, 0.9996, 0.000447, 0.000447, 0.1512, 0.000447, 0.4163, 0.000447, 0.4386, 0.000447, 0.4386, 0.9996, 0.4163, 0.9996, 0.000447, 0.000447, 0.000447, 0.000447, 0.000447, 0.000447, 0.000447, 0.000447, 0.000447, 0.000447, 0.000447, 0.000447, 0.000447, 0.000447, 0.000447, 0.000447, 0.5363, 0.000447, 0.5419, 0.9996, 0.5335, 0.9996, 0.5195, 0.000447, 0.5363, 0.000447, 0.5335, 0.9996, 0.5474, 0.000447, 0.5474, 0.9996, 0.5419, 0.9996, 0.687, 0.000447, 0.6926, 0.9996, 0.687, 0.9996, 0.000447, 0.000447, 0.000447, 0.000447, 0.000447, 0.000447, 0.000447, 0.000447, 0.006029, 0.8042, 0.8768, 0.000447, 0.9382, 0.3967, 0.000447, 0.8098, 0.8489, 0.8126, 0.7791, 0.7456, 0.006029, 0.8042, 0.3465, 0.9437, 0.03115, 0.8516, 0.8489, 0.8126, 0.006029, 0.8042, 0.05626, 0.000447, 0.8768, 0.000447, 0.006029, 0.8042, 0.9214, 0.5167, 0.8209, 0.5977, 0.6395, 0.9884, 0.5893, 0.9968, 0.8628, 0.8377, 0.006029, 0.8042, 0.8209, 0.5977, 0.7819, 0.6842, 0.6898, 0.9772, 0.8628, 0.8377, 0.874, 0.8628, 0.4916, 0.9996, 0.4414, 0.9912, 0.8628, 0.8377, 0.6898, 0.9772, 0.86, 0.9354, 0.8293, 0.9521, 0.006029, 0.8042, 0.9382, 0.3967, 0.9996, 0.4693, 0.006029, 0.8321, 0.003238, 0.8265, 0.8489, 0.8126, 0.8628, 0.8377, 0.8489, 0.8126, 0.3465, 0.9437, 0.3939, 0.9716, 0.006029, 0.8042, 0.7819, 0.6842, 0.7791, 0.7456, 0.6898, 0.9772, 0.8795, 0.8879, 0.8768, 0.913, 0.6898, 0.9772, 0.8293, 0.9521, 0.7819, 0.9689, 0.7093, 0.98, 0.6898, 0.9772, 0.7819, 0.9689, 0.5419, 0.9996, 0.4916, 0.9996, 0.8628, 0.8377, 0.006029, 0.8042, 0.9996, 0.4693, 0.9214, 0.5167, 0.6898, 0.9772, 0.8768, 0.913, 0.86, 0.9354, 0.4414, 0.9912, 0.3939, 0.9716, 0.8628, 0.8377, 0.000447, 0.8182, 0.000447, 0.8098, 0.8489, 0.8126, 0.03115, 0.8516, 0.02277, 0.8461, 0.8489, 0.8126, 0.5893, 0.9968, 0.5419, 0.9996, 0.8628, 0.8377, 0.6898, 0.9772, 0.874, 0.8628, 0.8795, 0.8879, 0.74, 0.9772, 0.7261, 0.98, 0.7707, 0.9716, 0.6898, 0.9772, 0.6395, 0.9884, 0.8628, 0.8377, 0.003238, 0.8265, 0.000447, 0.8182, 0.8489, 0.8126, 0.7093, 0.98, 0.7819, 0.9689, 0.7707, 0.9716, 0.0144, 0.8377, 0.006029, 0.8321, 0.8489, 0.8126, 0.7261, 0.98, 0.7093, 0.98, 0.7707, 0.9716, 0.7512, 0.9772, 0.74, 0.9772, 0.7623, 0.9744, 0.74, 0.9772, 0.7707, 0.9716, 0.7623, 0.9744, 0.02277, 0.8461, 0.0144, 0.8377, 0.8489, 0.8126, 0.006029, 0.8042, 0.9382, 0.3967, 0.8768, 0.000447, 0.3465, 0.9437, 0.8489, 0.8126, 0.03115, 0.8516, 0.006029, 0.8042, 0.8768, 0.000447, 0.05626, 0.000447, 0.006029, 0.8042, 0.8209, 0.5977, 0.9214, 0.5167, 0.5893, 0.9968, 0.8628, 0.8377, 0.5419, 0.9996, 0.006029, 0.8042, 0.7819, 0.6842, 0.8209, 0.5977, 0.6898, 0.9772, 0.8795, 0.8879, 0.874, 0.8628, 0.4916, 0.9996, 0.8628, 0.8377, 0.4414, 0.9912, 0.006029, 0.8042, 0.9996, 0.4693, 0.9382, 0.3967, 0.0144, 0.8377, 0.8489, 0.8126, 0.006029, 0.8321, 0.6898, 0.9772, 0.8293, 0.9521, 0.86, 0.9354, 0.000447, 0.000447, 0.000447, 0.000447, 0.000447, 0.000447, 0.000447, 0.000447, 0.6898, 0.9772, 0.7819, 0.9689, 0.8293, 0.9521, 0.006029, 0.8042, 0.7791, 0.7456, 0.7819, 0.6842, 0.6898, 0.9772, 0.8628, 0.8377, 0.6395, 0.9884, 0.6898, 0.9772, 0.86, 0.9354, 0.8768, 0.913, 0.006029, 0.8042, 0.9214, 0.5167, 0.9996, 0.4693, 0.003238, 0.8265, 0.8489, 0.8126, 0.000447, 0.8182, 0.4414, 0.9912, 0.8628, 0.8377, 0.3939, 0.9716, 0.5419, 0.9996, 0.8628, 0.8377, 0.4916, 0.9996, 0.6898, 0.9772, 0.8768, 0.913, 0.8795, 0.8879, 0.74, 0.9772, 0.7707, 0.9716, 0.7261, 0.98, 0.7093, 0.98, 0.7819, 0.9689, 0.6898, 0.9772, 0.03115, 0.8516, 0.8489, 0.8126, 0.02277, 0.8461, 0.6395, 0.9884, 0.8628, 0.8377, 0.5893, 0.9968, 0.000447, 0.8182, 0.8489, 0.8126, 0.000447, 0.8098, 0.6898, 0.9772, 0.874, 0.8628, 0.8628, 0.8377, 0.74, 0.9772, 0.7623, 0.9744, 0.7707, 0.9716, 0.006029, 0.8321, 0.8489, 0.8126, 0.003238, 0.8265, 0.7261, 0.98, 0.7707, 0.9716, 0.7093, 0.98, 0.7512, 0.9772, 0.7623, 0.9744, 0.74, 0.9772, 0.02277, 0.8461, 0.8489, 0.8126, 0.0144, 0.8377, 0.7093, 0.98, 0.7707, 0.9716, 0.7819, 0.9689, 0.3605, 0.000447, 0.3995, 0.000447, 0.3995, 0.9996, 0.3605, 0.9996, 0.5112, 0.9996, 0.5028, 0.9996, 0.5028, 0.000447, 0.5112, 0.000447, 0.5865, 0.000447, 0.5949, 0.000447, 0.5949, 0.9996, 0.5865, 0.9996, 0.9996, 0.2488, 0.9996, 0.5, 0.7512, 0.5, 0.7512, 0.2488, 0.2963, 0.9996, 0.1512, 0.9996, 0.1512, 0.000447, 0.2963, 0.000447, 0.6954, 0.9996, 0.6926, 0.9996, 0.6926, 0.000447, 0.6954, 0.000447, 0.3242, 0.9996, 0.2963, 0.9996, 0.2963, 0.000447, 0.3242, 0.000447, 0.5754, 0.9996, 0.567, 0.9996, 0.567, 0.000447, 0.5754, 0.000447, 0.5586, 0.9996, 0.5474, 0.9996, 0.5474, 0.000447, 0.5586, 0.000447, 0.000447, 0.000447, 0.000447, 0.000447, 0.000447, 0.000447, 0.000447, 0.000447, 0.5865, 0.000447, 0.9744, 0.000447, 0.9744, 0.9996, 0.5865, 0.9996, 0.5419, 0.9996, 0.5391, 0.9996, 0.5391, 0.000447, 0.5419, 0.000447, 0.5335, 0.9996, 0.5335, 0.9996, 0.5335, 0.000447, 0.5335, 0.000447, 0.9828, 0.000447, 0.9996, 0.000447, 0.9996, 0.9996, 0.9828, 0.9996, 0.687, 0.9996, 0.62, 0.9996, 0.62, 0.000447, 0.687, 0.000447, 0.5865, 0.000447, 0.5949, 0.000447, 0.5949, 0.9996, 0.5865, 0.9996, 0.000447, 0.000447, 0.000447, 0.000447, 0.000447, 0.000447, 0.000447, 0.000447, 0.3242, 0.9996, 0.0144, 0.9996, 0.0144, 0.000447, 0.3242, 0.000447, 0.3465, 0.9996, 0.3242, 0.9996, 0.3242, 0.000447, 0.3465, 0.000447, 0.9996, 0.9996, 0.3995, 0.9996, 0.3995, 0.000447, 0.9996, 0.000447, 0.4637, 0.9996, 0.4386, 0.9996, 0.4386, 0.000447, 0.4637, 0.000447, 0.7065, 0.000447, 0.9996, 0.000447, 0.9996, 0.9996, 0.7065, 0.9996, 0.5335, 0.000447, 0.5363, 0.000447, 0.5363, 0.9996, 0.5335, 0.9996, 0.3828, 0.9996, 0.3465, 0.9996, 0.3465, 0.000447, 0.3828, 0.000447, 0.4944, 0.9996, 0.4833, 0.9996, 0.4833, 0.000447, 0.4944, 0.000447, 0.4163, 0.9996, 0.3828, 0.9996, 0.3828, 0.000447, 0.4163, 0.000447, 0.4163, 0.9996, 0.3828, 0.9996, 0.3828, 0.000447, 0.4163, 0.000447, 0.3242, 0.9996, 0.2963, 0.9996, 0.2963, 0.000447, 0.3242, 0.000447, 0.5754, 0.9996, 0.567, 0.9996, 0.567, 0.000447, 0.5754, 0.000447, 0.4749, 0.000447, 0.4833, 0.000447, 0.4833, 0.9996, 0.4749, 0.9996, 0.000447, 0.000447, 0.000447, 0.000447, 0.000447, 0.000447, 0.000447, 0.000447, 0.4749, 0.9996, 0.4637, 0.9996, 0.4637, 0.000447, 0.4749, 0.000447, 0.5307, 0.000447, 0.5335, 0.000447, 0.5335, 0.9996, 0.5307, 0.9996, 0.6061, 0.000447, 0.62, 0.000447, 0.62, 0.9996, 0.6061, 0.9996, 0.9744, 0.000447, 0.9828, 0.000447, 0.9828, 0.9996, 0.9744, 0.9996, 0.62, 0.9996, 0.6061, 0.9996, 0.6061, 0.000447, 0.62, 0.000447, 0.2488, 0.9996, 0.2488, 0.7512, 0.5, 0.7512, 0.5, 0.9996, 0.5307, 0.9996, 0.5195, 0.9996, 0.5195, 0.000447, 0.5307, 0.000447, 0.5474, 0.000447, 0.567, 0.000447, 0.567, 0.9996, 0.5474, 0.9996, 0.000447, 0.000447, 0.000447, 0.000447, 0.000447, 0.000447, 0.000447, 0.000447, 0.6061, 0.9996, 0.5949, 0.9996, 0.5949, 0.000447, 0.6061, 0.000447, 0.5754, 0.000447, 0.5865, 0.000447, 0.5865, 0.9996, 0.5754, 0.9996, 0.6954, 0.000447, 0.6981, 0.000447, 0.6981, 0.9996, 0.6954, 0.9996])
me_btime.materials.append(mat_btimemarquee)
me_btime.materials.append(mat_btimemonitor)
me_btime.materials.append(mat_btimebezel)
me_btime.materials.append(mat_btimebuttonwhite)
me_btime.materials.append(mat_btimebuttonorange)
me_btime.materials.append(mat_btimecoindoor)
me_btime.materials.append(mat_btimecpo)
me_btime.materials.append(mat_btimered)
me_btime.materials.append(mat_btimevent)
me_btime.materials.append(mat_btimepepperbutton)
me_btime.materials.append(mat_btimesideleftmulti)
me_btime.materials.append(mat_btimesideleftblack)
me_btime.materials.append(mat_btimesidelefttmold)
me_btime.materials.append(mat_btimesiderightblack)
me_btime.materials.append(mat_btimesiderightmulti)
me_btime.materials.append(mat_btimesiderightmold)
me_btime.materials.append(mat_btimeblack)
me_btime.materials.append(mat_btimeorange)
me_btime.use_remesh_fix_poles = True
me_btime.use_remesh_preserve_attributes = False
me_btime.update()

# ---- objects
ob_btime = bpy.data.objects.new('btime', me_btime)

# ---- transforms, parenting, visibility, modifiers, constraints
ob_btime.location = (0.03798, -0.1956, 1.148)
ob_btime.rotation_euler = (1.571, 0.0, 0.0)
_m = ob_btime.modifiers.new('Auto Smooth', 'NODES')
_m.node_group = ng_auto_smooth
_gi = [s.identifier for s in ng_auto_smooth.interface.items_tree if s.item_type == 'SOCKET' and s.in_out == 'INPUT']
_m[_gi[1]] = 1.047  # Angle
_m = ob_btime.modifiers.new('WeightedNormal', 'WEIGHTED_NORMAL')
_m.keep_sharp = True

# ---- collection membership
scene.collection.objects.link(ob_btime)

# ---- scene / render settings (as saved in the file)
scene.frame_start = 1; scene.frame_end = 250; scene.frame_set(1)
scene.render.engine = 'BLENDER_EEVEE_NEXT'
scene.cycles.use_denoising = False
scene.cycles.samples = 128
scene.cycles.sampling_pattern = 'TABULATED_SOBOL'
scene.cycles.use_adaptive_sampling = False
scene.cycles.use_light_tree = False
scene.view_settings.view_transform = 'Filmic'
bpy.context.view_layer.update()

# ---- added for rendering (the .blend has no active camera and no usable light): camera, sun
cam_auto = bpy.data.cameras.new('AutoCamera')
cam_auto.lens = 50.0
cam_auto.sensor_width = 36.0
cam_auto.clip_end = 1000.0
ob_auto_camera = bpy.data.objects.new('AutoCamera', cam_auto)
scene.collection.objects.link(ob_auto_camera)
ob_auto_camera.location = (1.89247, -2.32197, 2.40833)
ob_auto_camera.rotation_euler = (1.09748, -7.21219e-08, 0.694738)
scene.camera = ob_auto_camera
light_auto_sun = bpy.data.lights.new('AutoSun', 'SUN')
light_auto_sun.energy = 3.0
light_auto_sun.angle = 0.0523599
ob_auto_sun = bpy.data.objects.new('AutoSun', light_auto_sun)
scene.collection.objects.link(ob_auto_sun)
ob_auto_sun.rotation_euler = (0.872665, 0.174533, 0.523599)
bpy.context.view_layer.update()
